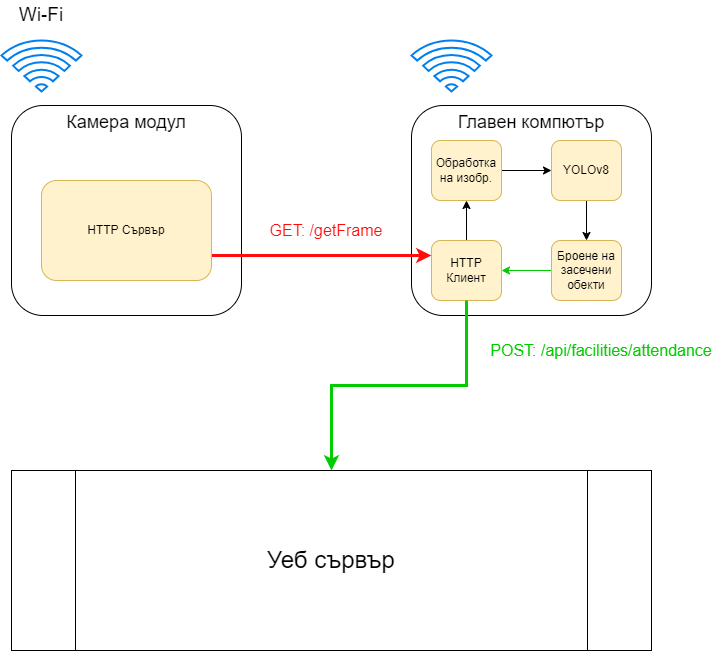

The diagram above was exported from draw.io. Its source (the exported page's mxGraphModel, read from the mxfile embedded in the PNG):
<mxGraphModel dx="1434" dy="780" grid="1" gridSize="10" guides="1" tooltips="1" connect="1" arrows="1" fold="1" page="1" pageScale="1" pageWidth="850" pageHeight="1100" math="0" shadow="0">
  <root>
    <mxCell id="0" />
    <mxCell id="1" parent="0" />
    <mxCell id="ySVSg9N0dsUyv-q58mJa-1" value="Камера модул&lt;div&gt;&lt;br/&gt;&lt;/div&gt;" style="rounded=1;html=1;fontSize=18;whiteSpace=wrap;horizontal=1;verticalAlign=top;" vertex="1" parent="1">
      <mxGeometry x="120" y="205" width="230" height="210" as="geometry" />
    </mxCell>
    <mxCell id="ySVSg9N0dsUyv-q58mJa-4" value="Уеб сървър" style="shape=process;whiteSpace=wrap;html=1;backgroundOutline=1;fontSize=24;" vertex="1" parent="1">
      <mxGeometry x="120" y="570" width="640" height="180" as="geometry" />
    </mxCell>
    <mxCell id="ySVSg9N0dsUyv-q58mJa-5" value="Главен компютър" style="rounded=1;html=1;fontSize=18;whiteSpace=wrap;horizontal=1;verticalAlign=top;" vertex="1" parent="1">
      <mxGeometry x="520" y="205" width="240" height="210" as="geometry" />
    </mxCell>
    <mxCell id="ySVSg9N0dsUyv-q58mJa-14" style="edgeStyle=orthogonalEdgeStyle;rounded=0;orthogonalLoop=1;jettySize=auto;html=1;exitX=1;exitY=0.75;exitDx=0;exitDy=0;entryX=0;entryY=0.25;entryDx=0;entryDy=0;strokeColor=#FF0D0D;strokeWidth=3;" edge="1" parent="1" source="ySVSg9N0dsUyv-q58mJa-6" target="ySVSg9N0dsUyv-q58mJa-10">
      <mxGeometry relative="1" as="geometry" />
    </mxCell>
    <mxCell id="ySVSg9N0dsUyv-q58mJa-6" value="HTTP Сървър" style="rounded=1;whiteSpace=wrap;html=1;fillColor=#fff2cc;strokeColor=#d6b656;" vertex="1" parent="1">
      <mxGeometry x="150" y="280" width="170" height="100" as="geometry" />
    </mxCell>
    <mxCell id="ySVSg9N0dsUyv-q58mJa-7" value="" style="html=1;verticalLabelPosition=bottom;align=center;labelBackgroundColor=#ffffff;verticalAlign=top;strokeWidth=2;strokeColor=#0080F0;shadow=0;dashed=0;shape=mxgraph.ios7.icons.wifi;pointerEvents=1" vertex="1" parent="1">
      <mxGeometry x="110" y="140" width="80" height="51" as="geometry" />
    </mxCell>
    <mxCell id="ySVSg9N0dsUyv-q58mJa-8" value="Wi-Fi" style="text;html=1;align=center;verticalAlign=middle;whiteSpace=wrap;rounded=0;fontSize=19;" vertex="1" parent="1">
      <mxGeometry x="120" y="100" width="60" height="30" as="geometry" />
    </mxCell>
    <mxCell id="ySVSg9N0dsUyv-q58mJa-9" value="" style="html=1;verticalLabelPosition=bottom;align=center;labelBackgroundColor=#ffffff;verticalAlign=top;strokeWidth=2;strokeColor=#0080F0;shadow=0;dashed=0;shape=mxgraph.ios7.icons.wifi;pointerEvents=1" vertex="1" parent="1">
      <mxGeometry x="520" y="140" width="80" height="51" as="geometry" />
    </mxCell>
    <mxCell id="ySVSg9N0dsUyv-q58mJa-15" style="edgeStyle=orthogonalEdgeStyle;rounded=0;orthogonalLoop=1;jettySize=auto;html=1;exitX=0.5;exitY=0;exitDx=0;exitDy=0;entryX=0.5;entryY=1;entryDx=0;entryDy=0;" edge="1" parent="1" source="ySVSg9N0dsUyv-q58mJa-10" target="ySVSg9N0dsUyv-q58mJa-11">
      <mxGeometry relative="1" as="geometry" />
    </mxCell>
    <mxCell id="ySVSg9N0dsUyv-q58mJa-10" value="HTTP Клиент" style="rounded=1;whiteSpace=wrap;html=1;fillColor=#fff2cc;strokeColor=#d6b656;" vertex="1" parent="1">
      <mxGeometry x="540" y="340" width="70" height="60" as="geometry" />
    </mxCell>
    <mxCell id="ySVSg9N0dsUyv-q58mJa-16" style="edgeStyle=orthogonalEdgeStyle;rounded=0;orthogonalLoop=1;jettySize=auto;html=1;exitX=1;exitY=0.5;exitDx=0;exitDy=0;entryX=0;entryY=0.5;entryDx=0;entryDy=0;" edge="1" parent="1" source="ySVSg9N0dsUyv-q58mJa-11" target="ySVSg9N0dsUyv-q58mJa-12">
      <mxGeometry relative="1" as="geometry" />
    </mxCell>
    <mxCell id="ySVSg9N0dsUyv-q58mJa-11" value="Обработка на изобр." style="rounded=1;whiteSpace=wrap;html=1;fillColor=#fff2cc;strokeColor=#d6b656;" vertex="1" parent="1">
      <mxGeometry x="540" y="240" width="70" height="60" as="geometry" />
    </mxCell>
    <mxCell id="ySVSg9N0dsUyv-q58mJa-17" style="edgeStyle=orthogonalEdgeStyle;rounded=0;orthogonalLoop=1;jettySize=auto;html=1;exitX=0.5;exitY=1;exitDx=0;exitDy=0;" edge="1" parent="1" source="ySVSg9N0dsUyv-q58mJa-12" target="ySVSg9N0dsUyv-q58mJa-13">
      <mxGeometry relative="1" as="geometry" />
    </mxCell>
    <mxCell id="ySVSg9N0dsUyv-q58mJa-12" value="YOLOv8" style="rounded=1;whiteSpace=wrap;html=1;fillColor=#fff2cc;strokeColor=#d6b656;" vertex="1" parent="1">
      <mxGeometry x="660" y="240" width="70" height="60" as="geometry" />
    </mxCell>
    <mxCell id="ySVSg9N0dsUyv-q58mJa-18" style="edgeStyle=orthogonalEdgeStyle;rounded=0;orthogonalLoop=1;jettySize=auto;html=1;exitX=0;exitY=0.5;exitDx=0;exitDy=0;entryX=1;entryY=0.5;entryDx=0;entryDy=0;strokeColor=#00CC00;" edge="1" parent="1" source="ySVSg9N0dsUyv-q58mJa-13" target="ySVSg9N0dsUyv-q58mJa-10">
      <mxGeometry relative="1" as="geometry" />
    </mxCell>
    <mxCell id="ySVSg9N0dsUyv-q58mJa-13" value="Броене на засечени обекти" style="rounded=1;whiteSpace=wrap;html=1;fillColor=#fff2cc;strokeColor=#d6b656;" vertex="1" parent="1">
      <mxGeometry x="660" y="340" width="70" height="60" as="geometry" />
    </mxCell>
    <mxCell id="ySVSg9N0dsUyv-q58mJa-19" value="GET: /getFrame" style="text;html=1;align=center;verticalAlign=middle;whiteSpace=wrap;rounded=0;strokeWidth=6;fontSize=16;fontColor=#FF0D0D;" vertex="1" parent="1">
      <mxGeometry x="360" y="315" width="150" height="30" as="geometry" />
    </mxCell>
    <mxCell id="ySVSg9N0dsUyv-q58mJa-21" style="edgeStyle=orthogonalEdgeStyle;rounded=0;orthogonalLoop=1;jettySize=auto;html=1;exitX=0.5;exitY=1;exitDx=0;exitDy=0;strokeColor=#00CC00;strokeWidth=3;entryX=0.5;entryY=0;entryDx=0;entryDy=0;" edge="1" parent="1" source="ySVSg9N0dsUyv-q58mJa-10" target="ySVSg9N0dsUyv-q58mJa-4">
      <mxGeometry relative="1" as="geometry">
        <mxPoint x="575" y="520" as="targetPoint" />
      </mxGeometry>
    </mxCell>
    <mxCell id="ySVSg9N0dsUyv-q58mJa-24" value="POST: /api/facilities/attendance" style="text;html=1;align=center;verticalAlign=middle;whiteSpace=wrap;rounded=0;fontSize=16;fontColor=#00CC00;" vertex="1" parent="1">
      <mxGeometry x="590" y="430" width="240" height="40" as="geometry" />
    </mxCell>
  </root>
</mxGraphModel>